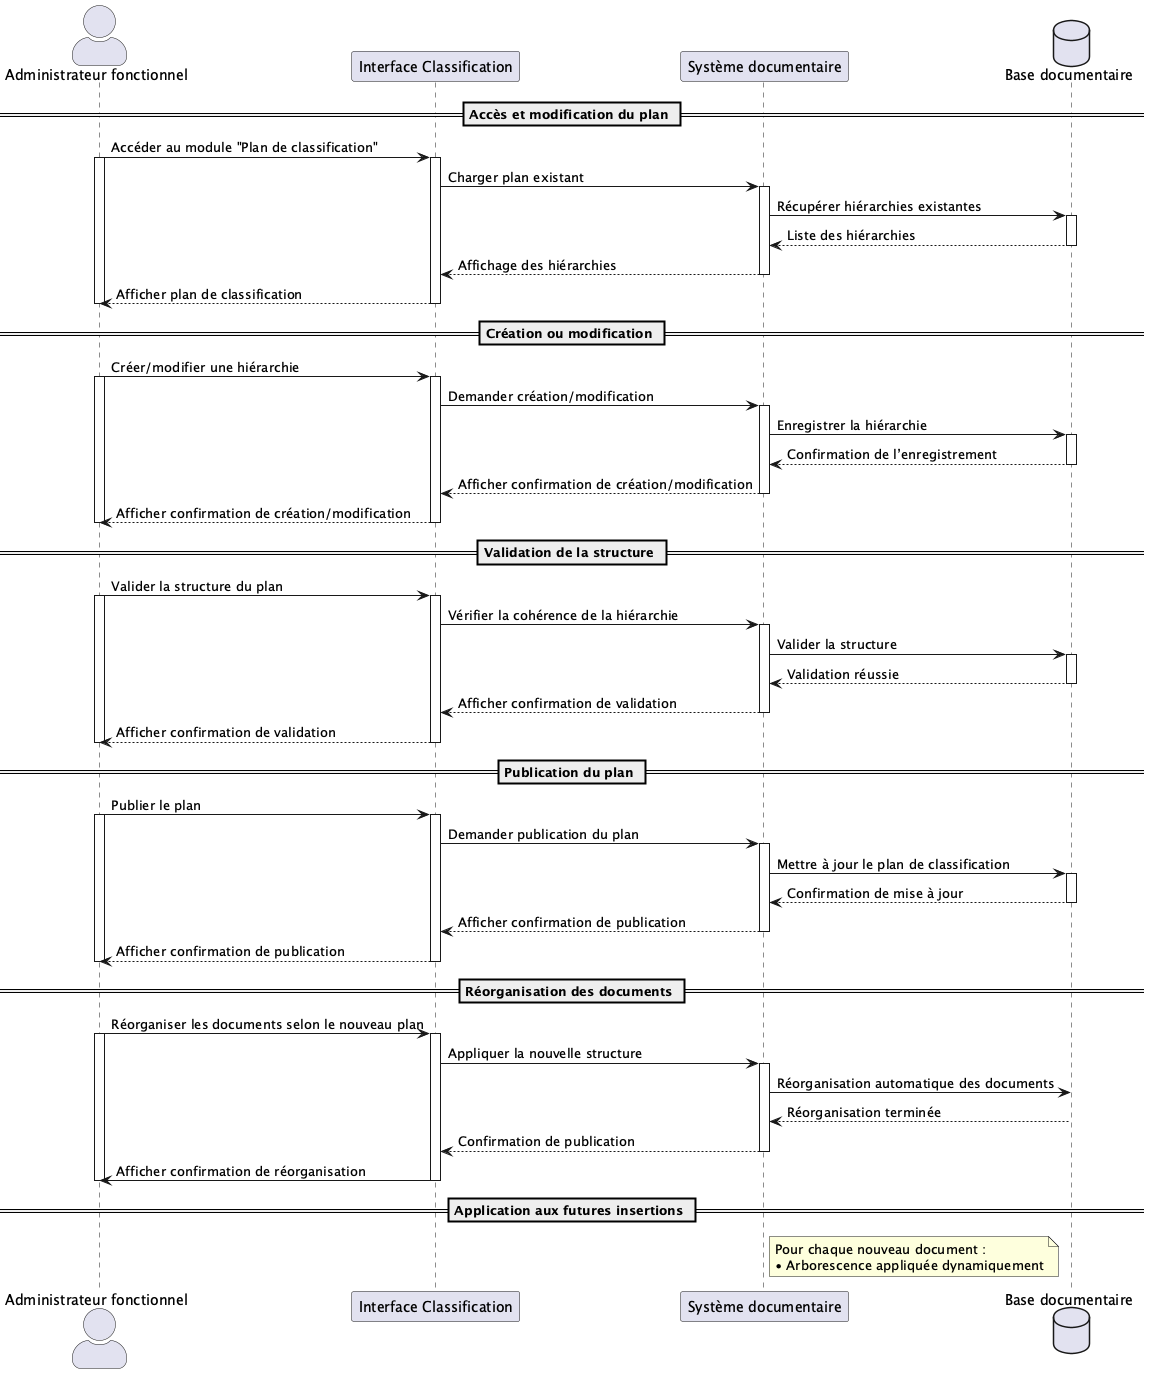

The diagram above was rendered by PlantUML. Its source (embedded in the PNG):
@startuml UC061
skinparam actorStyle awesome

actor "Administrateur fonctionnel" as Admin
participant "Interface Classification" as UI
participant "Système documentaire" as Système
database "Base documentaire" as BDD

== Accès et modification du plan ==
Admin -> UI : Accéder au module "Plan de classification"
activate Admin
activate UI
UI -> Système : Charger plan existant
activate Système
Système -> BDD : Récupérer hiérarchies existantes
activate BDD
BDD --> Système : Liste des hiérarchies
deactivate BDD
Système --> UI : Affichage des hiérarchies
deactivate Système
UI --> Admin : Afficher plan de classification
deactivate Admin
deactivate UI

== Création ou modification ==
Admin -> UI : Créer/modifier une hiérarchie
activate Admin
activate UI
UI -> Système : Demander création/modification
activate Système
Système -> BDD : Enregistrer la hiérarchie
activate BDD
BDD --> Système : Confirmation de l’enregistrement
deactivate BDD
Système --> UI : Afficher confirmation de création/modification
deactivate Système
UI --> Admin : Afficher confirmation de création/modification
deactivate UI
deactivate Admin

== Validation de la structure ==
Admin -> UI : Valider la structure du plan
activate Admin
activate UI
UI -> Système : Vérifier la cohérence de la hiérarchie
activate Système
Système -> BDD : Valider la structure
activate BDD
BDD --> Système : Validation réussie
deactivate BDD
Système --> UI : Afficher confirmation de validation
deactivate Système
UI --> Admin : Afficher confirmation de validation
deactivate UI
deactivate Admin

== Publication du plan ==

Admin -> UI : Publier le plan
activate Admin
activate UI
UI -> Système : Demander publication du plan
activate Système
Système -> BDD : Mettre à jour le plan de classification
activate BDD
BDD --> Système : Confirmation de mise à jour
deactivate BDD
Système --> UI : Afficher confirmation de publication
deactivate Système
UI --> Admin : Afficher confirmation de publication
deactivate UI
deactivate Admin
== Réorganisation des documents ==
Admin -> UI : Réorganiser les documents selon le nouveau plan
activate Admin
activate UI
UI -> Système : Appliquer la nouvelle structure
activate Système
Système -> BDD : Réorganisation automatique des documents
BDD --> Système : Réorganisation terminée
Système --> UI : Confirmation de publication
deactivate Système
UI -> Admin : Afficher confirmation de réorganisation
deactivate Admin
deactivate UI

== Application aux futures insertions ==
note right of Système
Pour chaque nouveau document :
• Arborescence appliquée dynamiquement
end note

@enduml